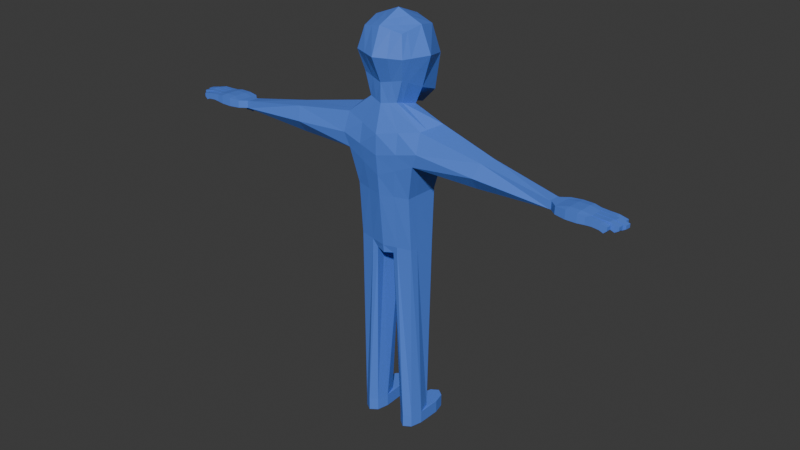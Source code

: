 # Source: lowpolychar.blend  (saved by Blender 4.0.36; exported with 4.5.12 LTS)
import bpy
from mathutils import Matrix  # noqa: F401  (used for matrix-valued properties, if any)

bpy.ops.wm.read_factory_settings(use_empty=True)
scene = bpy.context.scene
scene.name = 'Scene'

# ---- collections
col_collection = bpy.data.collections.new('Collection'); scene.collection.children.link(col_collection)

# ---- materials (node trees are filled in below, after node groups)
mat_material_001 = bpy.data.materials.new('Material.001')
mat_material_001.use_transparent_shadow = False

# ---- material node trees
mat_material_001.use_nodes = True; mat_material_001.node_tree.nodes.clear()
_N = mat_material_001.node_tree.nodes; _L = mat_material_001.node_tree.links
n0 = _N.new('ShaderNodeBsdfPrincipled'); n0.name = 'Principled BSDF'; n0.location = (10, 300)
n0.inputs[0].default_value = (0.08901, 0.2225, 0.8011, 1.0)
n0.inputs[3].default_value = 1.45
n1 = _N.new('ShaderNodeOutputMaterial'); n1.name = 'Material Output'; n1.location = (300, 300)
_L.new(n0.outputs[0], n1.inputs[0])
n1.is_active_output = True

# ---- world
world_world = bpy.data.worlds.new('World'); scene.world = world_world
world_world.use_nodes = True; world_world.node_tree.nodes.clear()
_N = world_world.node_tree.nodes; _L = world_world.node_tree.links
n0 = _N.new('ShaderNodeOutputWorld'); n0.name = 'World Output'; n0.location = (300, 300)
n1 = _N.new('ShaderNodeBackground'); n1.name = 'Background'; n1.location = (10, 300)
n1.inputs[0].default_value = (0.05088, 0.05088, 0.05088, 1.0)
_L.new(n1.outputs[0], n0.inputs[0])
n0.is_active_output = True
world_world.color = (0.05088, 0.05088, 0.05088)
world_world.use_sun_shadow = False
world_world.sun_shadow_jitter_overblur = 0.0

# ---- meshes
me_cube_003 = bpy.data.meshes.new('Cube.003')
me_cube_003.from_pydata([], [], [])
_uv = me_cube_003.uv_layers.new(name='UVMap')
_uv.uv.foreach_set('vector', [])
me_cube_003.update()
me_cube_001 = bpy.data.meshes.new('Cube.001')
me_cube_001.from_pydata([(-1.254, -0.9982, -1.962), (-1.0, -1.0, 1.0), (0.9885, -1.0, -1.0), (1.0, -1.0, 1.0), (-1.661, 0.003045, -2.877), (-1.301, -1.224, -0.2875), (-1.225, 0.0, 1.225), (1.193, 0.0, -1.225), (1.225, 0.0, 1.225), (1.225, -1.225, 0.0), (-0.08732, -1.224, -1.512), (0.0, -1.225, 1.225), (0.0, 0.0, 1.732), (-0.877, -0.004277, -2.629), (0.0, -1.732, 0.0), (1.732, 0.0, 0.0), (-1.91, 0.00124, -0.6729), (0.9814, -1.979, -3.041), (1.523, 0.0, -3.45), (-0.2375, -2.26, -2.96), (-0.5173, 0.002371, -3.45), (0.9769, -0.7082, -2.026), (1.19, 0.002807, -2.157), (-0.6765, 0.003645, -2.973), (-0.09893, -0.8676, -2.324), (-0.877, -0.004277, -2.629), (1.293, -2.03, -3.953), (1.531, 0.007721, -4.442), (-0.6729, -2.145, -4.148), (-0.943, 0.002371, -4.366), (1.024, -1.416, -6.289), (1.333, 0.005631, -6.364), (-0.6307, -1.51, -6.289), (-0.8163, 0.001912, -6.289), (0.8402, -1.411, -8.883), (1.093, 0.006182, -8.958), (-0.5289, -1.509, -8.883), (-0.6822, 0.002462, -8.883), (-0.8796, 0.002141, -5.328), (-0.763, -1.934, -4.58), (1.432, 0.006676, -5.403), (1.238, -1.766, -4.605), (0.9331, -5.099, -3.589), (0.2338, -5.274, -3.565), (1.229, -4.88, -4.209), (-0.1697, -5.231, -4.161), (0.1261, -5.012, -4.782), (0.8253, -4.836, -4.806), (-1.457, -0.4976, -2.42), (1.112, -0.5, 1.112), (-1.112, -0.5, 1.112), (1.091, -0.5, -1.113), (0.0, -0.6124, 1.478), (-0.4822, -0.6141, -2.071), (1.478, -0.6124, 0.0), (-1.605, -0.6115, -0.4802), (1.252, -0.9896, -3.246), (-0.3774, -1.129, -3.205), (1.083, -0.3527, -2.092), (-0.3877, -0.432, -2.648), (1.412, -1.011, -4.197), (-0.808, -1.072, -4.257), (1.179, -0.7053, -6.327), (-0.7235, -0.7538, -6.289), (0.9667, -0.7025, -8.92), (-0.6055, -0.7533, -8.883), (1.335, -0.8799, -5.004), (-0.8213, -0.9658, -4.954), (0.6685, -1.067, -1.153), (0.7025, -1.067, 1.067), (0.8604, 0.0, 1.376), (0.8604, -1.376, 0.0), (0.6188, -2.063, -3.017), (0.6569, -0.7556, -2.115), (0.5317, -1.444, -6.289), (0.4329, -1.44, -8.883), (0.6426, -1.816, -4.598), (0.7814, -0.5334, 1.221), (1.053, 0.0, -9.347), (-0.7219, 0.0, -9.272), (0.9269, -0.4622, -9.271), (-0.4767, -0.2924, -9.281), (0.5253, 0.0, -9.325), (0.4592, -0.4773, -9.26), (0.7539, -1.42, -17.96), (-0.3843, -1.438, -17.96), (0.978, -1.067, -17.96), (-0.6315, -1.093, -17.96), (0.1896, -1.573, -17.96), (-1.525, -1.466, -17.96), (0.7308, -0.7219, -17.96), (-0.4074, -0.7399, -17.96), (0.1569, -0.5864, -17.96), (0.7539, -1.42, -18.59), (-0.3843, -1.438, -18.59), (0.978, -1.067, -18.59), (-0.6315, -1.093, -18.59), (0.1896, -1.573, -18.59), (0.3007, -0.8759, -18.59), (0.7308, -0.7219, -18.59), (-0.4074, -0.7399, -18.59), (0.1569, -0.5864, -18.59), (-1.773, -1.121, -17.96), (-0.9515, -1.601, -17.96), (-1.548, -0.7679, -17.96), (-0.9842, -0.6143, -17.96), (-1.525, -1.466, -18.59), (-1.773, -1.121, -18.59), (-0.9515, -1.601, -18.59), (-1.548, -0.7679, -18.59), (-0.9842, -0.6143, -18.59), (0.1189, -8.86, -4.581), (0.08295, -10.23, -4.584), (1.266, -8.86, -4.524), (1.316, -10.23, -4.519), (0.1011, -8.86, -4.224), (0.06662, -10.23, -4.255), (1.248, -8.86, -4.167), (1.299, -10.23, -4.19), (0.6924, -8.86, -4.553), (0.6606, -10.36, -4.551), (0.6747, -8.86, -4.195), (0.6443, -10.36, -4.223), (0.4057, -8.86, -4.567), (0.3806, -10.36, -4.236), (0.397, -10.36, -4.565), (0.3879, -8.86, -4.209), (0.9881, -10.36, -4.535), (0.9614, -8.86, -4.181), (0.9792, -8.86, -4.538), (0.9718, -10.36, -4.206), (0.043, -9.898, -4.61), (1.347, -9.893, -4.545), (1.327, -9.893, -4.139), (0.02285, -9.897, -4.205), (0.672, -9.887, -4.141), (0.6937, -9.887, -4.578), (0.3662, -9.887, -4.594), (0.3445, -9.887, -4.157), (0.9995, -9.887, -4.124), (1.021, -9.887, -4.562), (1.349, -9.373, -4.546), (1.328, -9.373, -4.136), (0.01837, -9.373, -4.201), (0.672, -9.373, -4.141), (0.6937, -9.373, -4.578), (0.3662, -9.373, -4.594), (0.3445, -9.373, -4.157), (0.9995, -9.373, -4.124), (1.021, -9.373, -4.562), (-0.113, -9.362, -4.593), (0.3183, -10.34, -4.239), (0.3346, -10.34, -4.568), (0.08295, -10.23, -4.584), (0.06662, -10.23, -4.255), (0.9718, -10.36, -4.206), (0.9881, -10.36, -4.535), (0.7245, -10.36, -4.548), (0.7081, -10.36, -4.219), (0.6443, -10.36, -4.223), (0.6606, -10.36, -4.551), (0.397, -10.36, -4.565), (0.3806, -10.36, -4.236), (1.299, -10.23, -4.19), (1.316, -10.23, -4.519), (1.052, -10.34, -4.532), (1.036, -10.34, -4.203), (0.3057, -11.41, -4.371), (0.3265, -11.26, -4.653), (0.07529, -11.24, -4.664), (0.05406, -11.41, -4.387), (0.9592, -11.52, -4.338), (0.9806, -11.34, -4.615), (0.7169, -11.34, -4.628), (0.6956, -11.52, -4.351), (0.6317, -11.63, -4.355), (0.6533, -11.44, -4.628), (0.3897, -11.46, -4.641), (0.3681, -11.65, -4.368), (1.287, -11.19, -4.322), (1.307, -11.05, -4.609), (1.043, -11.07, -4.628), (1.023, -11.19, -4.335), (0.06658, -11.01, -4.288), (0.08075, -11.01, -4.573), (0.3171, -11.05, -4.282), (0.3313, -11.05, -4.567), (0.08191, -10.63, -4.563), (0.06775, -10.63, -4.278), (0.3194, -10.71, -4.262), (0.3336, -10.71, -4.548), (0.3956, -11.2, -4.545), (0.6592, -11.19, -4.533), (0.3815, -11.2, -4.26), (0.645, -11.19, -4.248), (0.6596, -10.8, -4.53), (0.3959, -10.8, -4.543), (0.3817, -10.8, -4.258), (0.6454, -10.8, -4.245), (0.7224, -11.11, -4.535), (0.9861, -11.1, -4.522), (0.7083, -11.11, -4.25), (0.972, -11.1, -4.237), (0.9871, -10.73, -4.514), (0.7234, -10.73, -4.527), (0.7092, -10.73, -4.242), (0.9729, -10.73, -4.229), (1.311, -10.86, -4.532), (1.297, -10.86, -4.246), (1.046, -10.91, -4.558), (1.032, -10.91, -4.273), (1.311, -10.86, -4.532), (1.046, -10.91, -4.558), (1.032, -10.91, -4.273), (1.297, -10.86, -4.246), (1.3, -10.54, -4.212), (1.315, -10.54, -4.497), (1.051, -10.62, -4.51), (1.037, -10.62, -4.225), (1.257, -8.86, -4.345), (1.307, -10.23, -4.355), (0.11, -8.86, -4.402), (0.07479, -10.23, -4.42), (0.6525, -10.36, -4.387), (0.3888, -10.36, -4.4), (0.3968, -8.86, -4.388), (0.9703, -8.86, -4.36), (0.98, -10.36, -4.371), (0.03292, -9.898, -4.408), (1.337, -9.893, -4.342), (1.339, -9.373, -4.341), (-0.03829, -9.3, -4.39), (0.3264, -10.34, -4.404), (0.07479, -10.23, -4.42), (0.98, -10.36, -4.371), (0.7163, -10.36, -4.384), (0.6525, -10.36, -4.387), (0.3888, -10.36, -4.4), (1.307, -10.23, -4.355), (1.044, -10.34, -4.368), (0.3139, -11.41, -4.536), (0.06222, -11.41, -4.552), (0.9674, -11.52, -4.503), (0.7037, -11.52, -4.516), (0.6399, -11.63, -4.519), (0.3762, -11.65, -4.532), (1.295, -11.19, -4.486), (1.031, -11.19, -4.5), (0.3242, -11.05, -4.425), (0.07367, -11.01, -4.43), (0.07483, -10.63, -4.42), (0.3265, -10.71, -4.405), (0.6521, -11.19, -4.39), (0.3885, -11.2, -4.403), (0.3888, -10.8, -4.4), (0.6525, -10.8, -4.387), (0.979, -11.1, -4.379), (0.7154, -11.11, -4.393), (0.7163, -10.73, -4.385), (0.98, -10.73, -4.371), (1.039, -10.91, -4.415), (1.304, -10.86, -4.389), (1.039, -10.91, -4.415), (1.304, -10.86, -4.389), (1.307, -10.54, -4.355), (1.044, -10.62, -4.368), (-0.08458, -9.234, -4.887), (0.06917, -9.236, -4.889), (-0.1328, -9.787, -4.834), (0.04154, -9.864, -4.789), (0.04384, -9.511, -4.87), (-0.1882, -9.479, -4.814), (-0.4208, -9.668, -5.366), (-0.2793, -9.561, -5.359), (-0.4744, -10.01, -5.321), (-0.2516, -9.97, -5.339), (-0.3027, -9.815, -5.342), (-0.4651, -9.813, -5.339), (0.6924, -8.52, -4.553), (0.6747, -8.52, -4.195), (0.4057, -8.52, -4.567), (0.3879, -8.52, -4.209), (0.9614, -8.52, -4.181), (0.9792, -8.52, -4.538), (0.3968, -8.52, -4.388), (0.9703, -8.52, -4.36), (0.4124, -8.524, -4.569), (0.3946, -8.524, -4.211), (0.6992, -8.524, -4.555), (0.6814, -8.524, -4.197), (0.4035, -8.524, -4.39), (0.6903, -8.524, -4.376), (0.9817, -8.525, -4.539), (0.9639, -8.525, -4.181), (0.6771, -8.525, -4.195), (0.6949, -8.525, -4.553), (0.9728, -8.525, -4.36), (0.6924, -8.444, -4.553), (0.6747, -8.444, -4.195), (0.4057, -8.444, -4.567), (0.3879, -8.444, -4.209), (0.9614, -8.444, -4.181), (0.9792, -8.444, -4.538), (0.3968, -8.444, -4.388), (0.9703, -8.444, -4.36)], [], [(54, 49, 3, 9), (14, 11, 1, 5), (59, 23, 20, 57), (52, 50, 1, 11), (77, 52, 11, 69), (48, 53, 10, 0), (58, 21, 17, 56), (10, 14, 5, 0), (68, 71, 14, 10), (71, 69, 11, 14), (51, 54, 9, 2), (48, 55, 16, 4), (55, 50, 6, 16), (57, 20, 29, 61), (73, 24, 19, 72), (68, 10, 24, 73), (51, 2, 21, 58), (53, 13, 23, 59), (67, 38, 33, 63), (56, 17, 26, 60), (39, 76, 41, 47, 46), (62, 30, 34, 64), (66, 41, 30, 62), (76, 39, 32, 74), (34, 75, 88, 84), (74, 32, 36, 75), (63, 33, 37, 65), (28, 39, 46, 45), (60, 26, 41, 66), (61, 29, 38, 67), (26, 17, 42, 44), (19, 28, 45, 43), (41, 26, 44, 47), (28, 61, 67, 39), (27, 60, 66, 40), (32, 63, 65, 36), (40, 66, 62, 31), (31, 62, 64, 35), (18, 56, 60, 27), (39, 67, 63, 32), (10, 53, 59, 24), (7, 51, 58, 22), (19, 57, 61, 28), (5, 1, 50, 55), (0, 5, 55, 48), (7, 15, 54, 51), (22, 58, 56, 18), (4, 13, 53, 48), (70, 12, 52, 77), (12, 6, 50, 52), (24, 59, 57, 19), (15, 8, 49, 54), (8, 70, 77, 49), (30, 74, 75, 34), (36, 65, 87, 85), (41, 76, 74, 30), (2, 68, 73, 21), (21, 73, 72, 17), (9, 3, 69, 71), (2, 9, 71, 68), (49, 77, 69, 3), (80, 64, 86, 90), (82, 78, 80, 83), (83, 81, 79, 82), (35, 64, 80, 78), (65, 37, 79, 81), (81, 83, 92, 91), (86, 84, 93, 95), (91, 92, 105, 104), (85, 87, 102, 89), (97, 88, 103, 108), (64, 34, 84, 86), (65, 81, 91, 87), (75, 36, 85, 88), (83, 80, 90, 92), (98, 95, 93, 97), (96, 98, 97, 94), (98, 96, 100, 101), (95, 98, 101, 99), (90, 86, 95, 99), (84, 88, 97, 93), (92, 90, 99, 101), (88, 85, 89, 103), (103, 89, 106, 108), (102, 104, 109, 107), (104, 105, 110, 109), (89, 102, 107, 106), (100, 96, 107, 109), (87, 91, 104, 102), (94, 97, 108, 106), (92, 101, 110, 105), (96, 94, 106, 107), (101, 100, 109, 110), (17, 72, 19, 43, 42), (140, 127, 114, 132), (229, 220, 118, 133), (138, 124, 116, 134), (228, 222, 112, 131), (115, 221, 290, 287), (226, 128, 282, 285), (139, 130, 122, 135), (137, 125, 120, 136), (131, 112, 125, 137), (225, 123, 280, 284), (135, 122, 124, 138), (133, 118, 130, 139), (136, 120, 127, 140), (145, 136, 140, 149), (142, 133, 139, 148), (144, 135, 138, 147), (150, 131, 268, 271), (146, 137, 136, 145), (148, 139, 135, 144), (231, 228, 131, 150), (147, 138, 134, 143), (230, 229, 133, 142), (149, 140, 132, 141), (129, 149, 141, 113), (219, 230, 142, 117), (126, 147, 143, 115), (221, 231, 150, 111), (128, 148, 144, 121), (123, 146, 145, 119), (131, 137, 269, 268), (121, 144, 147, 126), (117, 142, 148, 128), (119, 145, 149, 129), (192, 191, 177, 176), (224, 232, 151, 124), (112, 153, 152, 125), (222, 233, 153, 112), (124, 151, 154, 116), (249, 183, 170, 241), (227, 234, 155, 130), (120, 157, 156, 127), (223, 235, 157, 120), (130, 155, 158, 122), (263, 211, 180, 246), (223, 236, 159, 122), (125, 161, 160, 120), (224, 237, 161, 125), (122, 159, 162, 124), (200, 199, 173, 172), (220, 238, 163, 118), (127, 165, 164, 114), (227, 239, 165, 127), (118, 163, 166, 130), (240, 168, 169, 241), (242, 172, 173, 243), (244, 176, 177, 245), (246, 180, 181, 247), (257, 201, 174, 243), (211, 212, 181, 180), (183, 185, 167, 170), (253, 193, 178, 245), (201, 202, 171, 174), (262, 213, 182, 247), (193, 194, 175, 178), (213, 214, 179, 182), (248, 186, 168, 240), (256, 200, 172, 242), (186, 184, 169, 168), (252, 192, 176, 244), (190, 187, 184, 186), (251, 190, 186, 248), (188, 189, 185, 183), (250, 188, 183, 249), (233, 154, 188, 250), (154, 151, 189, 188), (232, 152, 190, 251), (152, 153, 187, 190), (255, 195, 192, 252), (197, 198, 194, 193), (254, 197, 193, 253), (195, 196, 191, 192), (160, 161, 196, 195), (237, 162, 197, 254), (162, 159, 198, 197), (236, 160, 195, 255), (259, 203, 200, 256), (205, 206, 202, 201), (258, 205, 201, 257), (203, 204, 199, 200), (156, 157, 204, 203), (235, 158, 205, 258), (158, 155, 206, 205), (234, 156, 203, 259), (218, 215, 208, 210), (265, 218, 210, 260), (216, 217, 209, 207), (264, 216, 207, 261), (210, 208, 214, 213), (260, 210, 213, 262), (207, 209, 212, 211), (261, 207, 211, 263), (238, 164, 216, 264), (164, 165, 217, 216), (239, 166, 218, 265), (166, 163, 215, 218), (165, 239, 265, 217), (163, 238, 264, 215), (208, 261, 263, 214), (209, 260, 262, 212), (215, 264, 261, 208), (217, 265, 260, 209), (155, 234, 259, 206), (157, 235, 258, 204), (204, 258, 257, 199), (206, 259, 256, 202), (159, 236, 255, 198), (161, 237, 254, 196), (196, 254, 253, 191), (198, 255, 252, 194), (151, 232, 251, 189), (153, 233, 250, 187), (187, 250, 249, 184), (189, 251, 248, 185), (194, 252, 244, 175), (202, 256, 242, 171), (185, 248, 240, 167), (212, 262, 247, 181), (191, 253, 245, 177), (199, 257, 243, 173), (179, 246, 247, 182), (175, 244, 245, 178), (171, 242, 243, 174), (167, 240, 241, 170), (130, 166, 239, 227), (114, 164, 238, 220), (124, 162, 237, 224), (120, 160, 236, 223), (214, 263, 246, 179), (122, 158, 235, 223), (127, 156, 234, 227), (184, 249, 241, 169), (116, 154, 233, 222), (125, 152, 232, 224), (115, 143, 231, 221), (113, 141, 230, 219), (141, 132, 229, 230), (143, 134, 228, 231), (126, 225, 284, 281), (119, 129, 283, 278), (225, 126, 289, 291), (134, 116, 222, 228), (132, 114, 220, 229), (269, 270, 276, 275), (270, 267, 273, 276), (111, 150, 271, 266), (137, 146, 270, 269), (146, 123, 267, 270), (123, 111, 266, 267), (277, 274, 275, 276), (272, 277, 276, 273), (271, 268, 274, 277), (267, 266, 272, 273), (266, 271, 277, 272), (268, 269, 275, 274), (279, 281, 300, 298), (280, 278, 297, 299), (282, 279, 298, 301), (285, 282, 301, 304), (129, 226, 285, 283), (123, 119, 278, 280), (128, 121, 279, 282), (121, 126, 281, 279), (291, 289, 287, 290), (288, 291, 290, 286), (123, 225, 291, 288), (111, 123, 288, 286), (221, 111, 286, 290), (126, 115, 287, 289), (117, 128, 294, 293), (219, 117, 293, 296), (129, 113, 292, 295), (113, 219, 296, 292), (281, 284, 303, 300), (283, 285, 304, 302), (284, 280, 299, 303), (278, 283, 302, 297), (46, 299, 297), (45, 299, 46), (45, 300, 303), (43, 300, 45), (43, 301, 298), (42, 301, 43), (42, 302, 304), (45, 303, 299), (43, 298, 300), (42, 304, 301), (46, 47, 297), (44, 42, 302), (47, 44, 302, 297)])
_uv = me_cube_001.uv_layers.new(name='UVMap')
_uv.uv.foreach_set('vector', [0.5, 0.6875, 0.625, 0.6875, 0.625, 0.75, 0.5, 0.75, 0.5, 0.875, 0.625, 0.875, 0.625, 1.0, 0.5, 1.0, 0.25, 0.6875, 0.25, 0.625, 0.25, 0.625, 0.25, 0.6875, 0.75, 0.6875, 0.875, 0.6875, 0.875, 0.75, 0.75, 0.75, 0.6622, 0.6875, 0.75, 0.6875, 0.75, 0.75, 0.6622, 0.75, 0.125, 0.6875, 0.25, 0.6875, 0.25, 0.75, 0.125, 0.75, 0.375, 0.6875, 0.375, 0.75, 0.375, 0.75, 0.375, 0.6875, 0.375, 0.875, 0.5, 0.875, 0.5, 1.0, 0.375, 1.0, 0.375, 0.7872, 0.5, 0.7872, 0.5, 0.875, 0.375, 0.875, 0.5, 0.7872, 0.625, 0.7872, 0.625, 0.875, 0.5, 0.875, 0.375, 0.6875, 0.5, 0.6875, 0.5, 0.75, 0.375, 0.75, 0.375, 0.0625, 0.5, 0.0625, 0.5, 0.125, 0.375, 0.125, 0.5, 0.0625, 0.625, 0.0625, 0.625, 0.125, 0.5, 0.125, 0.25, 0.6875, 0.25, 0.625, 0.25, 0.625, 0.25, 0.6875, 0.375, 0.7872, 0.375, 0.875, 0.375, 0.875, 0.375, 0.7872, 0.375, 0.7872, 0.375, 0.875, 0.375, 0.875, 0.375, 0.7872, 0.375, 0.6875, 0.375, 0.75, 0.375, 0.75, 0.375, 0.6875, 0.25, 0.6875, 0.25, 0.625, 0.25, 0.625, 0.25, 0.6875, 0.25, 0.6875, 0.25, 0.625, 0.25, 0.625, 0.25, 0.6875, 0.375, 0.6875, 0.375, 0.75, 0.375, 0.75, 0.375, 0.6875, 0.375, 0.875, 0.375, 0.7872, 0.375, 0.75, 0.375, 0.75, 0.375, 0.875, 0.375, 0.6875, 0.375, 0.75, 0.375, 0.75, 0.375, 0.6875, 0.375, 0.6875, 0.375, 0.75, 0.375, 0.75, 0.375, 0.6875, 0.375, 0.7872, 0.375, 0.875, 0.375, 0.875, 0.375, 0.7872, 0.375, 0.75, 0.375, 0.7872, 0.375, 0.7872, 0.375, 0.75, 0.375, 0.7872, 0.375, 0.875, 0.375, 0.875, 0.375, 0.7872, 0.25, 0.6875, 0.25, 0.625, 0.25, 0.625, 0.25, 0.6875, 0.25, 0.75, 0.25, 0.75, 0.25, 0.75, 0.25, 0.75, 0.375, 0.6875, 0.375, 0.75, 0.375, 0.75, 0.375, 0.6875, 0.25, 0.6875, 0.25, 0.625, 0.25, 0.625, 0.25, 0.6875, 0.375, 0.75, 0.375, 0.75, 0.375, 0.75, 0.375, 0.75, 0.25, 0.75, 0.25, 0.75, 0.25, 0.75, 0.25, 0.75, 0.375, 0.75, 0.375, 0.75, 0.375, 0.75, 0.375, 0.75, 0.25, 0.75, 0.25, 0.6875, 0.25, 0.6875, 0.25, 0.75, 0.375, 0.625, 0.375, 0.6875, 0.375, 0.6875, 0.375, 0.625, 0.25, 0.75, 0.25, 0.6875, 0.25, 0.6875, 0.25, 0.75, 0.375, 0.625, 0.375, 0.6875, 0.375, 0.6875, 0.375, 0.625, 0.375, 0.625, 0.375, 0.6875, 0.375, 0.6875, 0.375, 0.625, 0.375, 0.625, 0.375, 0.6875, 0.375, 0.6875, 0.375, 0.625, 0.25, 0.75, 0.25, 0.6875, 0.25, 0.6875, 0.25, 0.75, 0.25, 0.75, 0.25, 0.6875, 0.25, 0.6875, 0.25, 0.75, 0.375, 0.625, 0.375, 0.6875, 0.375, 0.6875, 0.375, 0.625, 0.25, 0.75, 0.25, 0.6875, 0.25, 0.6875, 0.25, 0.75, 0.5, 0.0, 0.625, 0.0, 0.625, 0.0625, 0.5, 0.0625, 0.375, 0.0, 0.5, 0.0, 0.5, 0.0625, 0.375, 0.0625, 0.375, 0.625, 0.5, 0.625, 0.5, 0.6875, 0.375, 0.6875, 0.375, 0.625, 0.375, 0.6875, 0.375, 0.6875, 0.375, 0.625, 0.125, 0.625, 0.25, 0.625, 0.25, 0.6875, 0.125, 0.6875, 0.6622, 0.625, 0.75, 0.625, 0.75, 0.6875, 0.6622, 0.6875, 0.75, 0.625, 0.875, 0.625, 0.875, 0.6875, 0.75, 0.6875, 0.25, 0.75, 0.25, 0.6875, 0.25, 0.6875, 0.25, 0.75, 0.5, 0.625, 0.625, 0.625, 0.625, 0.6875, 0.5, 0.6875, 0.625, 0.625, 0.6622, 0.625, 0.6622, 0.6875, 0.625, 0.6875, 0.375, 0.75, 0.375, 0.7872, 0.375, 0.7872, 0.375, 0.75, 0.25, 0.75, 0.25, 0.6875, 0.25, 0.6875, 0.25, 0.75, 0.375, 0.75, 0.375, 0.7872, 0.375, 0.7872, 0.375, 0.75, 0.375, 0.75, 0.375, 0.7872, 0.375, 0.7872, 0.375, 0.75, 0.375, 0.75, 0.375, 0.7872, 0.375, 0.7872, 0.375, 0.75, 0.5, 0.75, 0.625, 0.75, 0.625, 0.7872, 0.5, 0.7872, 0.375, 0.75, 0.5, 0.75, 0.5, 0.7872, 0.375, 0.7872, 0.625, 0.6875, 0.6622, 0.6875, 0.6622, 0.75, 0.625, 0.75, 0.375, 0.6875, 0.375, 0.6875, 0.375, 0.6875, 0.375, 0.6875, 0.3378, 0.625, 0.375, 0.625, 0.375, 0.6875, 0.3378, 0.6875, 0.3378, 0.6875, 0.25, 0.6875, 0.0, 0.0, 0.3378, 0.625, 0.375, 0.625, 0.375, 0.6875, 0.375, 0.6875, 0.375, 0.625, 0.25, 0.6875, 0.25, 0.625, 0.25, 0.625, 0.25, 0.6875, 0.25, 0.6875, 0.3378, 0.6875, 0.3378, 0.6875, 0.25, 0.6875, 0.375, 0.6875, 0.375, 0.75, 0.375, 0.75, 0.375, 0.6875, 0.25, 0.6875, 0.3378, 0.6875, 0.3378, 0.6875, 0.25, 0.6875, 0.25, 0.75, 0.25, 0.6875, 0.25, 0.6875, 0.25, 0.75, 0.375, 0.7872, 0.375, 0.7872, 0.375, 0.7872, 0.375, 0.7872, 0.375, 0.6875, 0.375, 0.75, 0.375, 0.75, 0.375, 0.6875, 0.25, 0.6875, 0.25, 0.6875, 0.25, 0.6875, 0.25, 0.6875, 0.375, 0.7872, 0.375, 0.875, 0.375, 0.875, 0.375, 0.7872, 0.3378, 0.6875, 0.375, 0.6875, 0.375, 0.6875, 0.3378, 0.6875, 0.3378, 0.6875, 0.375, 0.6875, 0.375, 0.75, 0.3378, 0.75, 0.25, 0.6875, 0.3378, 0.6875, 0.3378, 0.75, 0.25, 0.75, 0.3378, 0.6875, 0.25, 0.6875, 0.25, 0.6875, 0.3378, 0.6875, 0.375, 0.6875, 0.3378, 0.6875, 0.3378, 0.6875, 0.375, 0.6875, 0.375, 0.6875, 0.375, 0.6875, 0.375, 0.6875, 0.375, 0.6875, 0.375, 0.75, 0.375, 0.7872, 0.375, 0.7872, 0.375, 0.75, 0.3378, 0.6875, 0.375, 0.6875, 0.375, 0.6875, 0.3378, 0.6875, 0.375, 0.7872, 0.375, 0.875, 0.375, 0.875, 0.375, 0.7872, 0.375, 0.7872, 0.375, 0.875, 0.375, 0.875, 0.375, 0.7872, 0.25, 0.6875, 0.25, 0.6875, 0.25, 0.6875, 0.25, 0.6875, 0.25, 0.6875, 0.3378, 0.6875, 0.3378, 0.6875, 0.25, 0.6875, 0.25, 0.75, 0.25, 0.6875, 0.25, 0.6875, 0.25, 0.75, 0.25, 0.6875, 0.25, 0.6875, 0.25, 0.6875, 0.25, 0.6875, 0.25, 0.6875, 0.25, 0.6875, 0.25, 0.6875, 0.25, 0.6875, 0.25, 0.75, 0.3378, 0.75, 0.3378, 0.75, 0.25, 0.75, 0.3378, 0.6875, 0.3378, 0.6875, 0.3378, 0.6875, 0.3378, 0.6875, 0.25, 0.6875, 0.25, 0.75, 0.25, 0.75, 0.25, 0.6875, 0.3378, 0.6875, 0.25, 0.6875, 0.25, 0.6875, 0.3378, 0.6875, 0.375, 0.75, 0.375, 0.7872, 0.375, 0.875, 0.375, 0.875, 0.375, 0.75, 0.5491, 0.1875, 0.625, 0.1875, 0.625, 0.25, 0.5491, 0.25, 0.5491, 0.375, 0.625, 0.375, 0.625, 0.5, 0.5491, 0.5, 0.5491, 0.6875, 0.625, 0.6875, 0.625, 0.75, 0.5491, 0.75, 0.5491, 0.875, 0.625, 0.875, 0.625, 1.0, 0.5491, 1.0, 0.375, 0.75, 0.375, 0.875, 0.375, 0.875, 0.375, 0.75, 0.25, 0.5625, 0.375, 0.5625, 0.375, 0.5625, 0.25, 0.5625, 0.5491, 0.5625, 0.625, 0.5625, 0.625, 0.625, 0.5491, 0.625, 0.5491, 0.0625, 0.625, 0.0625, 0.625, 0.125, 0.5491, 0.125, 0.5491, 0.0, 0.625, 0.0, 0.625, 0.0625, 0.5491, 0.0625, 0.25, 0.6875, 0.125, 0.6875, 0.125, 0.6875, 0.25, 0.6875, 0.5491, 0.625, 0.625, 0.625, 0.625, 0.6875, 0.5491, 0.6875, 0.5491, 0.5, 0.625, 0.5, 0.625, 0.5625, 0.5491, 0.5625, 0.5491, 0.125, 0.625, 0.125, 0.625, 0.1875, 0.5491, 0.1875, 0.462, 0.125, 0.5491, 0.125, 0.5491, 0.1875, 0.462, 0.1875, 0.462, 0.5, 0.5491, 0.5, 0.5491, 0.5625, 0.462, 0.5625, 0.462, 0.625, 0.5491, 0.625, 0.5491, 0.6875, 0.462, 0.6875, 0.462, 1.0, 0.5491, 1.0, 0.5491, 1.0, 0.462, 1.0, 0.462, 0.0625, 0.5491, 0.0625, 0.5491, 0.125, 0.462, 0.125, 0.462, 0.5625, 0.5491, 0.5625, 0.5491, 0.625, 0.462, 0.625, 0.462, 0.875, 0.5491, 0.875, 0.5491, 1.0, 0.462, 1.0, 0.462, 0.6875, 0.5491, 0.6875, 0.5491, 0.75, 0.462, 0.75, 0.462, 0.375, 0.5491, 0.375, 0.5491, 0.5, 0.462, 0.5, 0.462, 0.1875, 0.5491, 0.1875, 0.5491, 0.25, 0.462, 0.25, 0.375, 0.1875, 0.462, 0.1875, 0.462, 0.25, 0.375, 0.25, 0.375, 0.375, 0.462, 0.375, 0.462, 0.5, 0.375, 0.5, 0.375, 0.6875, 0.462, 0.6875, 0.462, 0.75, 0.375, 0.75, 0.375, 0.875, 0.462, 0.875, 0.462, 1.0, 0.375, 1.0, 0.375, 0.5625, 0.462, 0.5625, 0.462, 0.625, 0.375, 0.625, 0.375, 0.0625, 0.462, 0.0625, 0.462, 0.125, 0.375, 0.125, 0.5491, 0.0, 0.5491, 0.0625, 0.5491, 0.0625, 0.5491, 0.0, 0.375, 0.625, 0.462, 0.625, 0.462, 0.6875, 0.375, 0.6875, 0.375, 0.5, 0.462, 0.5, 0.462, 0.5625, 0.375, 0.5625, 0.375, 0.125, 0.462, 0.125, 0.462, 0.1875, 0.375, 0.1875, 0.875, 0.625, 0.875, 0.6875, 0.875, 0.6875, 0.875, 0.625, 0.75, 0.6875, 0.75, 0.6875, 0.625, 0.6875, 0.625, 0.6875, 0.875, 0.75, 0.875, 0.75, 0.875, 0.6875, 0.875, 0.6875, 0.75, 0.75, 0.75, 0.75, 0.875, 0.75, 0.875, 0.75, 0.625, 0.6875, 0.625, 0.6875, 0.625, 0.75, 0.625, 0.75, 0.75, 0.75, 0.625, 0.75, 0.625, 0.75, 0.75, 0.75, 0.75, 0.5625, 0.75, 0.5625, 0.625, 0.5625, 0.625, 0.5625, 0.875, 0.625, 0.875, 0.625, 0.875, 0.5625, 0.875, 0.5625, 0.75, 0.625, 0.75, 0.625, 0.875, 0.625, 0.875, 0.625, 0.625, 0.5625, 0.625, 0.5625, 0.625, 0.625, 0.625, 0.625, 0.75, 0.5, 0.875, 0.5, 0.875, 0.5, 0.75, 0.5, 0.75, 0.625, 0.75, 0.625, 0.625, 0.625, 0.625, 0.625, 0.875, 0.6875, 0.875, 0.6875, 0.875, 0.625, 0.875, 0.625, 0.75, 0.6875, 0.75, 0.6875, 0.875, 0.6875, 0.875, 0.6875, 0.625, 0.625, 0.625, 0.625, 0.625, 0.6875, 0.625, 0.6875, 0.875, 0.5625, 0.875, 0.625, 0.875, 0.625, 0.875, 0.5625, 0.75, 0.5, 0.75, 0.5, 0.625, 0.5, 0.625, 0.5, 0.875, 0.5625, 0.875, 0.5625, 0.875, 0.5, 0.875, 0.5, 0.75, 0.5625, 0.75, 0.5625, 0.875, 0.5625, 0.875, 0.5625, 0.625, 0.5, 0.625, 0.5, 0.625, 0.5625, 0.625, 0.5625, 0.75, 0.6875, 0.875, 0.6875, 0.875, 0.75, 0.75, 0.75, 0.75, 0.5625, 0.875, 0.5625, 0.875, 0.625, 0.75, 0.625, 0.75, 0.625, 0.875, 0.625, 0.875, 0.6875, 0.75, 0.6875, 0.75, 0.5, 0.875, 0.5, 0.875, 0.5625, 0.75, 0.5625, 0.75, 0.625, 0.625, 0.625, 0.625, 0.625, 0.75, 0.625, 0.875, 0.5, 0.875, 0.5625, 0.875, 0.5625, 0.875, 0.5, 0.625, 0.75, 0.625, 0.6875, 0.625, 0.6875, 0.625, 0.75, 0.75, 0.6875, 0.625, 0.6875, 0.625, 0.6875, 0.75, 0.6875, 0.625, 0.625, 0.625, 0.5625, 0.625, 0.5625, 0.625, 0.625, 0.75, 0.5625, 0.625, 0.5625, 0.625, 0.5625, 0.75, 0.5625, 0.625, 0.6875, 0.625, 0.625, 0.625, 0.625, 0.625, 0.6875, 0.625, 0.5625, 0.625, 0.5, 0.625, 0.5, 0.625, 0.5625, 0.75, 0.6875, 0.875, 0.6875, 0.875, 0.6875, 0.75, 0.6875, 0.75, 0.5625, 0.875, 0.5625, 0.875, 0.5625, 0.75, 0.5625, 0.875, 0.6875, 0.875, 0.75, 0.875, 0.75, 0.875, 0.6875, 0.75, 0.625, 0.875, 0.625, 0.875, 0.625, 0.75, 0.625, 0.875, 0.6875, 0.875, 0.75, 0.875, 0.75, 0.875, 0.6875, 0.75, 0.6875, 0.875, 0.6875, 0.875, 0.6875, 0.75, 0.6875, 0.625, 0.75, 0.625, 0.6875, 0.625, 0.6875, 0.625, 0.75, 0.75, 0.75, 0.625, 0.75, 0.625, 0.75, 0.75, 0.75, 0.75, 0.75, 0.625, 0.75, 0.625, 0.75, 0.75, 0.75, 0.625, 0.75, 0.625, 0.6875, 0.625, 0.6875, 0.625, 0.75, 0.75, 0.6875, 0.875, 0.6875, 0.875, 0.6875, 0.75, 0.6875, 0.875, 0.6875, 0.875, 0.75, 0.875, 0.75, 0.875, 0.6875, 0.75, 0.625, 0.875, 0.625, 0.875, 0.625, 0.75, 0.625, 0.625, 0.6875, 0.625, 0.625, 0.625, 0.625, 0.625, 0.6875, 0.75, 0.6875, 0.625, 0.6875, 0.625, 0.6875, 0.75, 0.6875, 0.875, 0.625, 0.875, 0.6875, 0.875, 0.6875, 0.875, 0.625, 0.875, 0.625, 0.875, 0.6875, 0.875, 0.6875, 0.875, 0.625, 0.75, 0.6875, 0.625, 0.6875, 0.625, 0.6875, 0.75, 0.6875, 0.625, 0.6875, 0.625, 0.625, 0.625, 0.625, 0.625, 0.6875, 0.75, 0.625, 0.875, 0.625, 0.875, 0.625, 0.75, 0.625, 0.75, 0.5625, 0.875, 0.5625, 0.875, 0.5625, 0.75, 0.5625, 0.625, 0.625, 0.625, 0.5625, 0.625, 0.5625, 0.625, 0.625, 0.75, 0.625, 0.625, 0.625, 0.625, 0.625, 0.75, 0.625, 0.875, 0.5625, 0.875, 0.625, 0.875, 0.625, 0.875, 0.5625, 0.875, 0.5625, 0.875, 0.625, 0.875, 0.625, 0.875, 0.5625, 0.75, 0.625, 0.625, 0.625, 0.625, 0.625, 0.75, 0.625, 0.625, 0.625, 0.625, 0.5625, 0.625, 0.5625, 0.625, 0.625, 0.75, 0.5625, 0.875, 0.5625, 0.875, 0.5625, 0.75, 0.5625, 0.625, 0.5625, 0.625, 0.5, 0.625, 0.5, 0.625, 0.5625, 0.75, 0.5625, 0.625, 0.5625, 0.625, 0.5625, 0.75, 0.5625, 0.875, 0.5, 0.875, 0.5625, 0.875, 0.5625, 0.875, 0.5, 0.75, 0.5, 0.875, 0.5, 0.875, 0.5, 0.75, 0.5, 0.625, 0.5625, 0.625, 0.5, 0.625, 0.5, 0.625, 0.5625, 0.75, 0.5625, 0.625, 0.5625, 0.625, 0.5625, 0.75, 0.5625, 0.875, 0.5, 0.875, 0.5625, 0.875, 0.5625, 0.875, 0.5, 0.75, 0.5, 0.875, 0.5, 0.875, 0.5, 0.75, 0.5, 0.75, 0.5, 0.875, 0.5, 0.875, 0.5, 0.75, 0.5, 0.875, 0.5, 0.875, 0.5625, 0.875, 0.5625, 0.875, 0.5, 0.75, 0.5625, 0.625, 0.5625, 0.625, 0.5625, 0.75, 0.5625, 0.625, 0.5625, 0.625, 0.5, 0.625, 0.5, 0.625, 0.5625, 0.875, 0.5625, 0.75, 0.5625, 0.75, 0.5625, 0.875, 0.5625, 0.625, 0.5, 0.75, 0.5, 0.75, 0.5, 0.625, 0.5, 0.625, 0.5, 0.75, 0.5, 0.75, 0.5, 0.625, 0.5, 0.875, 0.5625, 0.75, 0.5625, 0.75, 0.5625, 0.875, 0.5625, 0.625, 0.5, 0.75, 0.5, 0.75, 0.5, 0.625, 0.5, 0.875, 0.5625, 0.75, 0.5625, 0.75, 0.5625, 0.875, 0.5625, 0.625, 0.5625, 0.75, 0.5625, 0.75, 0.5625, 0.625, 0.5625, 0.875, 0.625, 0.75, 0.625, 0.75, 0.625, 0.875, 0.625, 0.875, 0.625, 0.75, 0.625, 0.75, 0.625, 0.875, 0.625, 0.625, 0.5625, 0.75, 0.5625, 0.75, 0.5625, 0.625, 0.5625, 0.625, 0.625, 0.75, 0.625, 0.75, 0.625, 0.625, 0.625, 0.875, 0.6875, 0.75, 0.6875, 0.75, 0.6875, 0.875, 0.6875, 0.875, 0.6875, 0.75, 0.6875, 0.75, 0.6875, 0.875, 0.6875, 0.625, 0.625, 0.75, 0.625, 0.75, 0.625, 0.625, 0.625, 0.625, 0.6875, 0.75, 0.6875, 0.75, 0.6875, 0.625, 0.6875, 0.875, 0.75, 0.75, 0.75, 0.75, 0.75, 0.875, 0.75, 0.875, 0.75, 0.75, 0.75, 0.75, 0.75, 0.875, 0.75, 0.625, 0.6875, 0.75, 0.6875, 0.75, 0.6875, 0.625, 0.6875, 0.625, 0.625, 0.75, 0.625, 0.75, 0.625, 0.625, 0.625, 0.625, 0.5625, 0.75, 0.5625, 0.75, 0.5625, 0.625, 0.5625, 0.625, 0.6875, 0.75, 0.6875, 0.75, 0.6875, 0.625, 0.6875, 0.875, 0.5625, 0.75, 0.5625, 0.75, 0.5625, 0.875, 0.5625, 0.875, 0.6875, 0.75, 0.6875, 0.75, 0.6875, 0.875, 0.6875, 0.875, 0.625, 0.75, 0.625, 0.75, 0.625, 0.875, 0.625, 0.625, 0.5, 0.75, 0.5, 0.75, 0.5625, 0.625, 0.5625, 0.625, 0.625, 0.75, 0.625, 0.75, 0.6875, 0.625, 0.6875, 0.625, 0.5625, 0.75, 0.5625, 0.75, 0.625, 0.625, 0.625, 0.625, 0.6875, 0.75, 0.6875, 0.75, 0.75, 0.625, 0.75, 0.625, 0.5625, 0.625, 0.5625, 0.75, 0.5625, 0.75, 0.5625, 0.875, 0.5, 0.875, 0.5, 0.875, 0.5, 0.875, 0.5, 0.625, 0.6875, 0.625, 0.6875, 0.75, 0.6875, 0.75, 0.6875, 0.875, 0.625, 0.875, 0.625, 0.75, 0.625, 0.75, 0.625, 0.625, 0.5, 0.75, 0.5, 0.75, 0.5, 0.625, 0.5, 0.625, 0.625, 0.625, 0.625, 0.75, 0.625, 0.75, 0.625, 0.875, 0.5625, 0.875, 0.5625, 0.875, 0.5625, 0.875, 0.5625, 0.875, 0.75, 0.75, 0.75, 0.75, 0.75, 0.875, 0.75, 0.625, 0.75, 0.625, 0.75, 0.625, 0.7557, 0.625, 0.7557, 0.875, 0.6875, 0.875, 0.6875, 0.75, 0.6875, 0.75, 0.6875, 0.375, 0.75, 0.462, 0.75, 0.462, 0.875, 0.375, 0.875, 0.375, 0.25, 0.462, 0.25, 0.462, 0.375, 0.375, 0.375, 0.462, 0.25, 0.5491, 0.25, 0.5491, 0.375, 0.462, 0.375, 0.462, 0.75, 0.5491, 0.75, 0.5491, 0.875, 0.462, 0.875, 0.375, 0.6875, 0.25, 0.6875, 0.25, 0.6875, 0.375, 0.6875, 0.375, 0.125, 0.375, 0.1875, 0.375, 0.1875, 0.375, 0.125, 0.25, 0.6875, 0.375, 0.6875, 0.375, 0.6875, 0.25, 0.6875, 0.5491, 0.75, 0.625, 0.75, 0.625, 0.875, 0.5491, 0.875, 0.5491, 0.25, 0.625, 0.25, 0.625, 0.375, 0.5491, 0.375, 0.5491, 0.0625, 0.462, 0.0625, 0.462, 0.0625, 0.5491, 0.0625, 0.462, 0.0625, 0.375, 0.0625, 0.375, 0.0625, 0.462, 0.0625, 0.375, 1.0, 0.462, 1.0, 0.462, 1.0, 0.375, 1.0, 0.5491, 0.0625, 0.462, 0.0625, 0.462, 0.0625, 0.5491, 0.0625, 0.462, 0.0625, 0.375, 0.0625, 0.375, 0.0625, 0.462, 0.0625, 0.125, 0.6875, 0.125, 0.75, 0.125, 0.75, 0.125, 0.6875, 0.462, 0.0, 0.5491, 0.0, 0.5491, 0.0625, 0.462, 0.0625, 0.375, 0.0, 0.462, 0.0, 0.462, 0.0625, 0.375, 0.0625, 0.462, 1.0, 0.5491, 1.0, 0.5491, 1.0, 0.462, 1.0, 0.125, 0.6875, 0.125, 0.75, 0.125, 0.75, 0.125, 0.6875, 0.375, 1.0, 0.462, 1.0, 0.462, 1.0, 0.375, 1.0, 0.5491, 0.0, 0.5491, 0.0625, 0.5491, 0.0625, 0.5491, 0.0, 0.375, 0.625, 0.375, 0.6875, 0.375, 0.6875, 0.375, 0.625, 0.375, 0.0625, 0.375, 0.125, 0.375, 0.125, 0.375, 0.0625, 0.375, 0.5625, 0.375, 0.625, 0.375, 0.625, 0.375, 0.5625, 0.25, 0.5625, 0.375, 0.5625, 0.375, 0.5625, 0.25, 0.5625, 0.125, 0.5625, 0.25, 0.5625, 0.25, 0.5625, 0.125, 0.5625, 0.375, 0.0625, 0.375, 0.125, 0.375, 0.125, 0.375, 0.0625, 0.375, 0.5625, 0.375, 0.625, 0.375, 0.625, 0.375, 0.5625, 0.375, 0.625, 0.375, 0.6875, 0.375, 0.6875, 0.375, 0.625, 0.25, 0.6875, 0.375, 0.6875, 0.375, 0.75, 0.25, 0.75, 0.125, 0.6875, 0.25, 0.6875, 0.25, 0.75, 0.125, 0.75, 0.125, 0.6875, 0.25, 0.6875, 0.25, 0.6875, 0.125, 0.6875, 0.125, 0.75, 0.125, 0.6875, 0.125, 0.6875, 0.125, 0.75, 0.375, 0.875, 0.375, 1.0, 0.375, 1.0, 0.375, 0.875, 0.375, 0.6875, 0.375, 0.75, 0.375, 0.75, 0.375, 0.6875, 0.375, 0.5, 0.375, 0.5625, 0.375, 0.5625, 0.375, 0.5, 0.375, 0.375, 0.375, 0.5, 0.375, 0.5, 0.375, 0.375, 0.375, 0.1875, 0.375, 0.25, 0.375, 0.25, 0.375, 0.1875, 0.375, 0.25, 0.375, 0.375, 0.375, 0.375, 0.375, 0.25, 0.375, 0.6875, 0.25, 0.6875, 0.25, 0.6875, 0.375, 0.6875, 0.125, 0.5625, 0.25, 0.5625, 0.25, 0.5625, 0.125, 0.5625, 0.25, 0.6875, 0.125, 0.6875, 0.125, 0.6875, 0.25, 0.6875, 0.375, 0.125, 0.375, 0.1875, 0.375, 0.1875, 0.375, 0.125, 0.25, 0.75, 0.375, 0.0625, 0.375, 0.125, 0.25, 0.75, 0.125, 0.6875, 0.25, 0.75, 0.25, 0.75, 0.375, 0.6875, 0.25, 0.6875, 0.25, 0.75, 0.375, 0.6875, 0.25, 0.75, 0.25, 0.75, 0.375, 0.5625, 0.375, 0.625, 0.375, 0.75, 0.375, 0.5625, 0.375, 0.875, 0.375, 0.75, 0.125, 0.5625, 0.25, 0.5625, 0.25, 0.75, 0.25, 0.6875, 0.125, 0.6875, 0.25, 0.75, 0.375, 0.625, 0.375, 0.6875, 0.375, 0.75, 0.25, 0.5625, 0.375, 0.5625, 0.25, 0.75, 0.375, 0.75, 0.375, 0.125, 0.375, 0.75, 0.375, 0.75, 0.125, 0.5625, 0.375, 0.75, 0.375, 0.75, 0.375, 0.1875, 0.375, 0.125])
me_cube_001.materials.append(mat_material_001)
me_cube_001.update()

# ---- objects
ob_cube_002 = bpy.data.objects.new('Cube.002', me_cube_003)
ob_cube = bpy.data.objects.new('Cube', me_cube_001)

# ---- transforms, parenting, visibility, modifiers, constraints
ob_cube_002.location = (9.578, -0.7921, -4.379)
ob_cube_002.rotation_euler = (6289.0, 11.0, 1574.0)
ob_cube_002.scale = (0.656, 0.656, 0.656)
ob_cube.location = (0.0, 0.0, 0.0)
ob_cube.rotation_euler = (0.0, -0.0, -1.571)
_m = ob_cube.modifiers.new('Mirror', 'MIRROR')
_m.use_axis = (False, True, False)
_m.use_clip = True

# ---- collection membership
col_collection.objects.link(ob_cube_002)
col_collection.objects.link(ob_cube)

# ---- scene / render settings (as saved in the file)
scene.frame_start = 1; scene.frame_end = 250; scene.frame_set(1)
scene.render.engine = 'BLENDER_EEVEE_NEXT'
scene.cycles.sampling_pattern = 'TABULATED_SOBOL'
bpy.context.view_layer.update()

# ---- added for rendering (the .blend has no active camera and no usable light): camera, sun
cam_auto = bpy.data.cameras.new('AutoCamera')
cam_auto.lens = 50.0
cam_auto.sensor_width = 36.0
cam_auto.clip_end = 1000.0
ob_auto_camera = bpy.data.objects.new('AutoCamera', cam_auto)
scene.collection.objects.link(ob_auto_camera)
ob_auto_camera.location = (28.799, -34.47, 14.6112)
ob_auto_camera.rotation_euler = (1.09748, -7.21219e-08, 0.694738)
scene.camera = ob_auto_camera
light_auto_sun = bpy.data.lights.new('AutoSun', 'SUN')
light_auto_sun.energy = 3.0
light_auto_sun.angle = 0.0523599
ob_auto_sun = bpy.data.objects.new('AutoSun', light_auto_sun)
scene.collection.objects.link(ob_auto_sun)
ob_auto_sun.rotation_euler = (0.872665, 0.174533, 0.523599)
bpy.context.view_layer.update()
